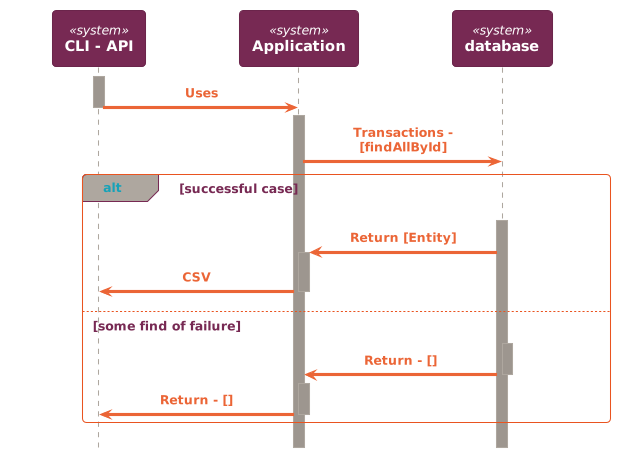

The diagram above was rendered by PlantUML. Its source (embedded in the PNG):
@startuml
!theme C4_united from https://raw.githubusercontent.com/plantuml-stdlib/C4-PlantUML/master/themes
!include https://raw.githubusercontent.com/plantuml-stdlib/C4-PlantUML/master/C4_Sequence.puml

System(primaryActor, "CLI - API", "")
System(application, "Application", "")
System(db, "database", "")

activate primaryActor

Rel(primaryActor, application, "Uses")
deactivate primaryActor
activate application
Rel(application, db, "Transactions - [findAllById]")
alt successful case
    activate db
    Rel(db, application, "Return [Entity]")
    activate application
    Rel(application, primaryActor, "CSV")
    deactivate application
else some find of failure
    activate db
    Rel(db, application, "Return - []")
    deactivate db
    activate application
    Rel(application, primaryActor, "Return - []")
    deactivate application
end
@enduml